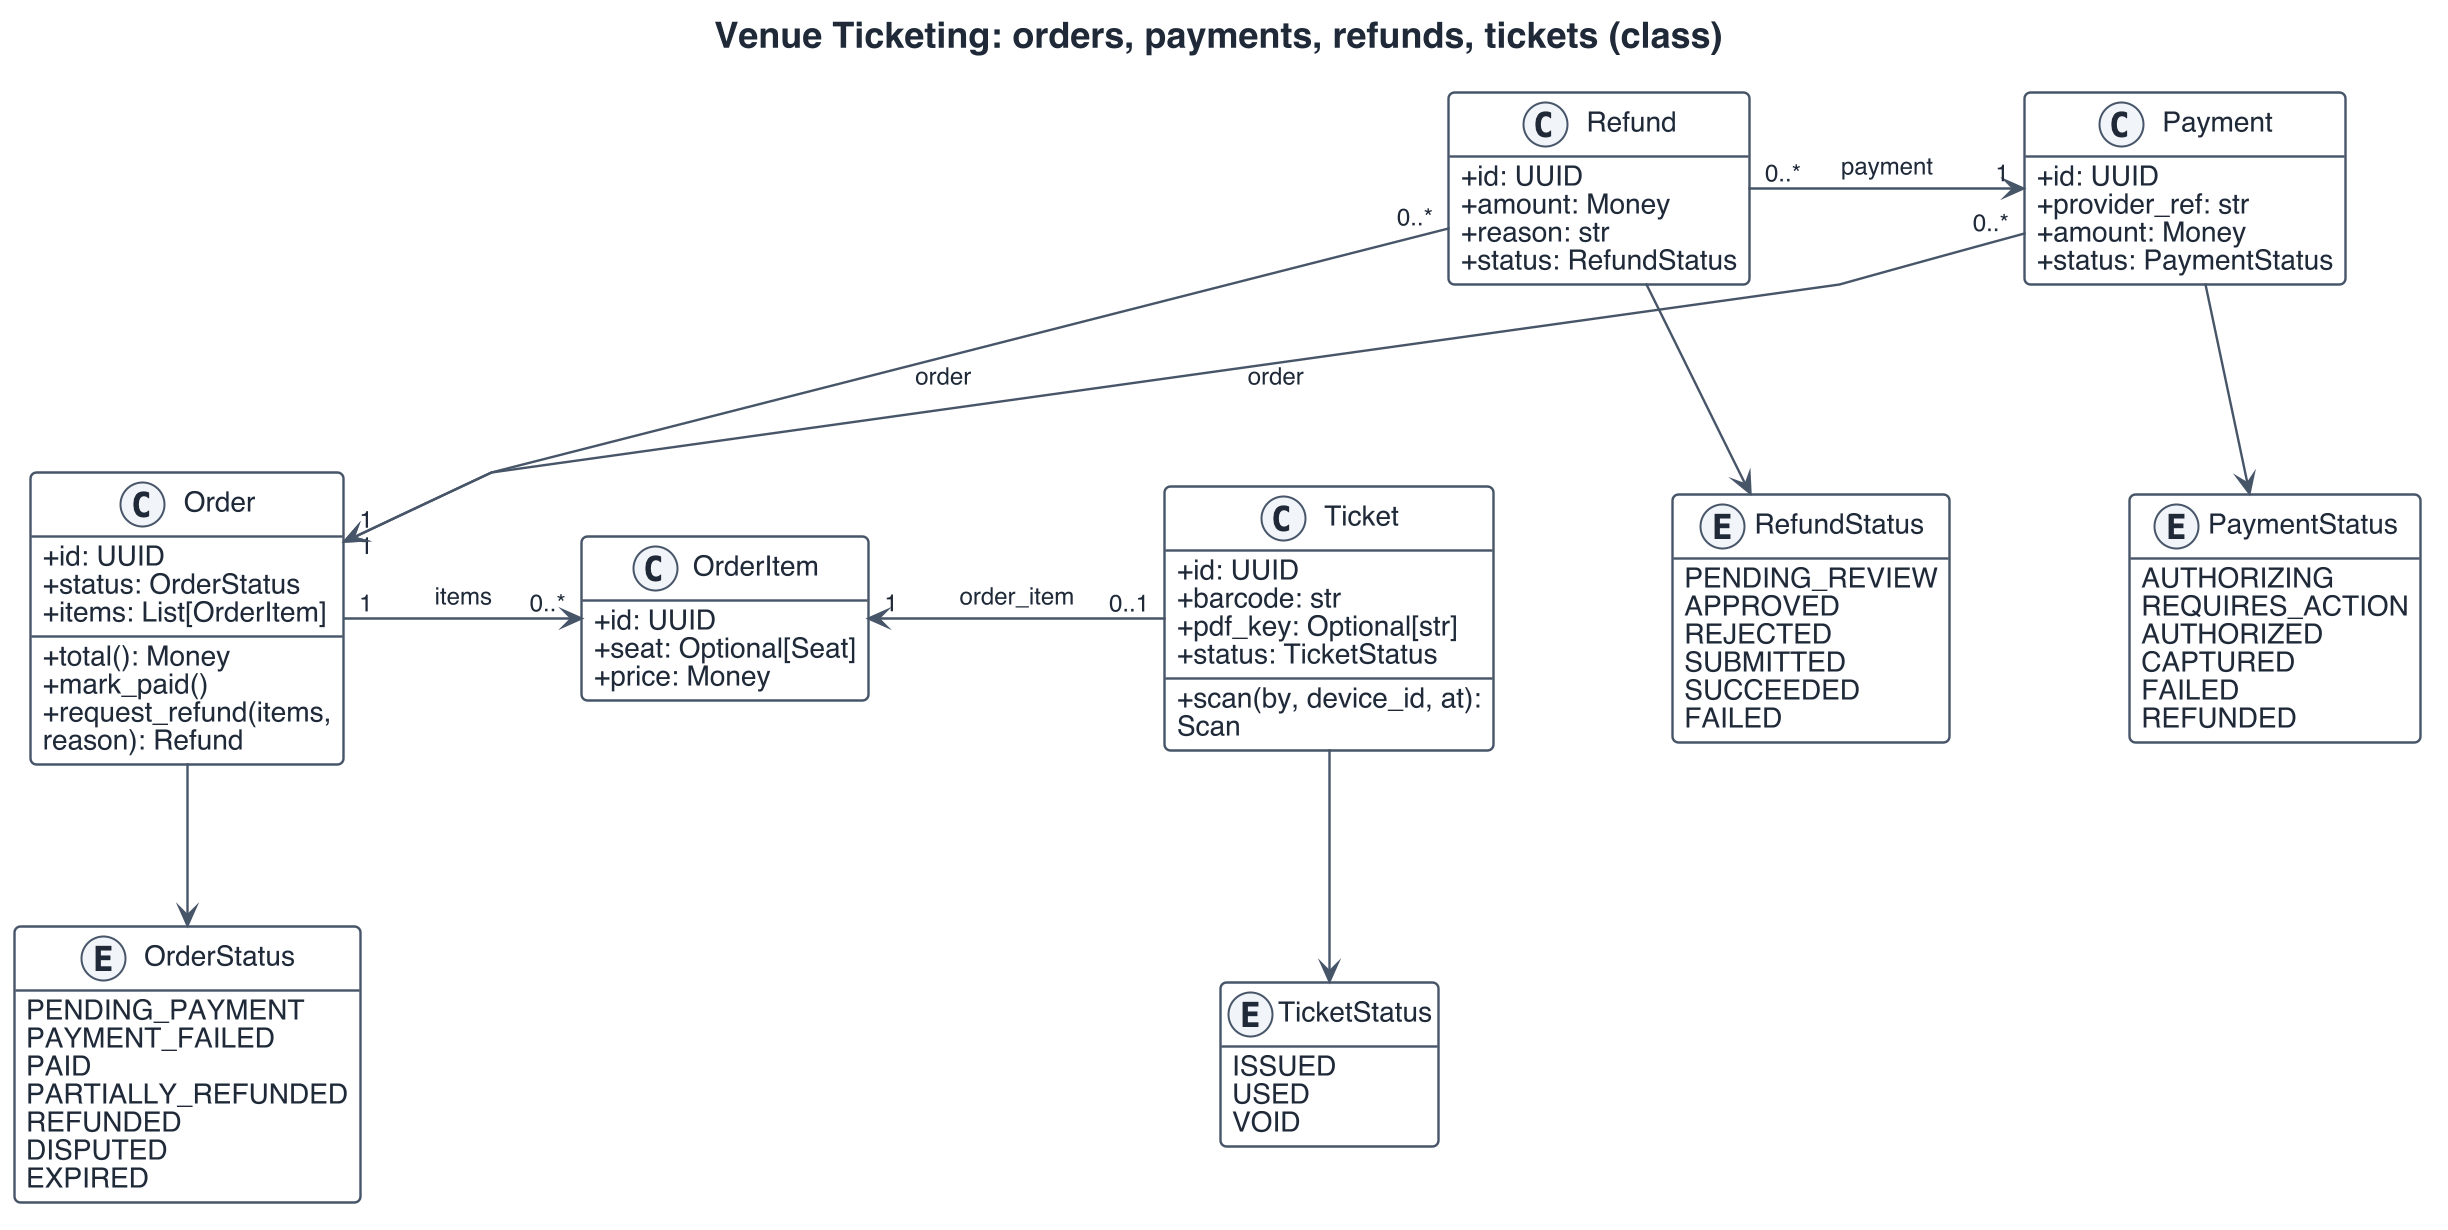

The diagram above was rendered by PlantUML. Its source (embedded in the PNG):
@startuml
skinparamlocked dpi 192
' ---- house style (slide) ----
skinparam shadowing false
skinparam defaultFontName Helvetica
skinparam maxMessageSize 180
skinparam wrapWidth 180
<style>
root {
  FontName Helvetica
  FontSize 14
  FontColor #1F2937
}
element { BackgroundColor #F1F5F9; LineColor #475569; LineThickness 1.2; RoundCorner 6 }
arrow   { LineColor #475569; LineThickness 1.2; FontSize 12; MaximumWidth 180 }
note    { BackgroundColor #FFF7E0; LineColor #B45309; FontSize 12; MaximumWidth 220 }
title   { FontSize 18; FontStyle bold }
caption { FontSize 12; FontColor #64748B }
legend  { FontSize 12; BackgroundColor white; LineColor #CBD5E1; MaximumWidth 320 }
.accent { BackgroundColor #1D4ED8; FontColor white; LineColor #1E3A8A }
.alert  { BackgroundColor #FEE2E2; FontColor #7F1D1D; LineColor #B91C1C }
.muted  { BackgroundColor #F8FAFC; FontColor #64748B; LineColor #CBD5E1 }
classDiagram {
  class { BackgroundColor #F8FAFC }
}
</style>
hide stereotype
' ---- layout (Graphviz dot) ----
skinparam linetype polyline
skinparam nodesep 90
skinparam ranksep 80
top to bottom direction

' ---- body ----
title Venue Ticketing: orders, payments, refunds, tickets (class)
hide empty members
skinparam classAttributeIconSize 0
skinparam groupInheritance 2

' Keep members to what the reader needs (3-6 per class). Use notes for detail.
' Multiplicities sit at their own end: A "1" --> "0..*" B puts 0..* at B. Build rows for wide models:
' A -> B same rank, A --> B next row; flip the arrowhead (A <-- B), not the operands, to keep rows.
' Enums: show them as attribute types; draw an enum box only when the diagram is about it.
class Order {
  +id: UUID
  +status: OrderStatus
  +items: List[OrderItem]
  +total(): Money
  +mark_paid()
  +request_refund(items, reason): Refund
}
class OrderItem {
  +id: UUID
  +seat: Optional[Seat]
  +price: Money
}
class Ticket {
  +id: UUID
  +barcode: str
  +pdf_key: Optional[str]
  +status: TicketStatus
  +scan(by, device_id, at): Scan
}
class Payment {
  +id: UUID
  +provider_ref: str
  +amount: Money
  +status: PaymentStatus
}
class Refund {
  +id: UUID
  +amount: Money
  +reason: str
  +status: RefundStatus
}
enum OrderStatus {
  PENDING_PAYMENT
  PAYMENT_FAILED
  PAID
  PARTIALLY_REFUNDED
  REFUNDED
  DISPUTED
  EXPIRED
}
enum PaymentStatus {
  AUTHORIZING
  REQUIRES_ACTION
  AUTHORIZED
  CAPTURED
  FAILED
  REFUNDED
}
enum RefundStatus {
  PENDING_REVIEW
  APPROVED
  REJECTED
  SUBMITTED
  SUCCEEDED
  FAILED
}
enum TicketStatus {
  ISSUED
  USED
  VOID
}

Refund  "0..*" -> "1" Payment : payment
Payment "0..*" -> "1" Order : order
Order   "1" -> "0..*" OrderItem : items
OrderItem "1" <- "0..1" Ticket : order_item
Refund  "0..*" --> "1" Order : order
Refund  --> RefundStatus
Payment --> PaymentStatus
Order   --> OrderStatus
Ticket  --> TicketStatus
@enduml